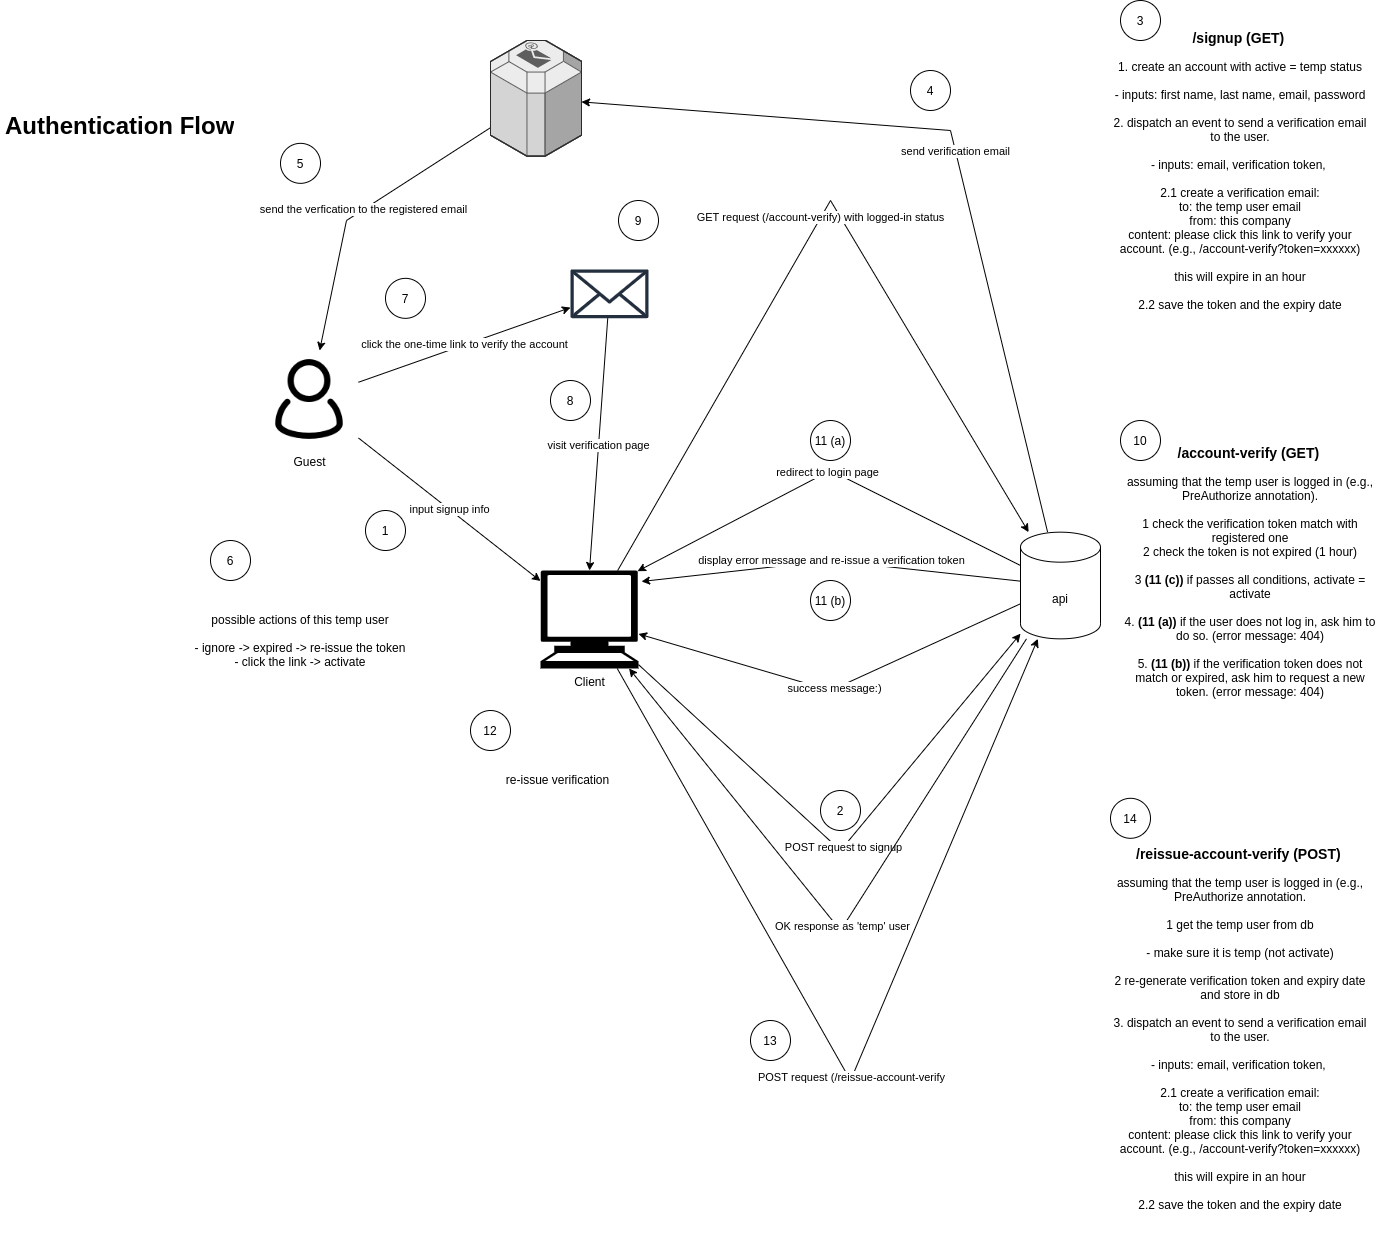

The diagram above was exported from draw.io. Its source (the exported page's mxGraphModel, read from the mxfile embedded in the PNG):
<mxGraphModel dx="1936" dy="2314" grid="1" gridSize="10" guides="1" tooltips="1" connect="1" arrows="1" fold="1" page="1" pageScale="1" pageWidth="850" pageHeight="1100" math="0" shadow="0">
  <root>
    <mxCell id="0" />
    <mxCell id="1" parent="0" />
    <mxCell id="Ox8yVqb4sxmCp9kWgMKE-6" value="input signup info" style="rounded=0;orthogonalLoop=1;jettySize=auto;html=1;" edge="1" parent="1" source="Ox8yVqb4sxmCp9kWgMKE-1" target="Ox8yVqb4sxmCp9kWgMKE-3">
      <mxGeometry relative="1" as="geometry" />
    </mxCell>
    <mxCell id="Ox8yVqb4sxmCp9kWgMKE-13" value="click the one-time link to verify the account" style="edgeStyle=none;rounded=0;orthogonalLoop=1;jettySize=auto;html=1;" edge="1" parent="1" source="Ox8yVqb4sxmCp9kWgMKE-1" target="Ox8yVqb4sxmCp9kWgMKE-12">
      <mxGeometry relative="1" as="geometry" />
    </mxCell>
    <mxCell id="Ox8yVqb4sxmCp9kWgMKE-1" value="Guest" style="shape=image;html=1;verticalAlign=top;verticalLabelPosition=bottom;labelBackgroundColor=#ffffff;imageAspect=0;aspect=fixed;image=https://cdn0.iconfinder.com/data/icons/eon-social-media-contact-info-2/32/user_people_person_users_man-128.png" vertex="1" parent="1">
      <mxGeometry x="280" y="260" width="98" height="98" as="geometry" />
    </mxCell>
    <mxCell id="Ox8yVqb4sxmCp9kWgMKE-2" value="&lt;h1&gt;Authentication Flow&lt;/h1&gt;&lt;p&gt;&lt;br&gt;&lt;/p&gt;" style="text;html=1;strokeColor=none;fillColor=none;spacing=5;spacingTop=-20;whiteSpace=wrap;overflow=hidden;rounded=0;" vertex="1" parent="1">
      <mxGeometry x="20" y="15.71" width="260" height="50" as="geometry" />
    </mxCell>
    <mxCell id="Ox8yVqb4sxmCp9kWgMKE-7" value="POST request to signup" style="edgeStyle=none;rounded=0;orthogonalLoop=1;jettySize=auto;html=1;" edge="1" parent="1" source="Ox8yVqb4sxmCp9kWgMKE-3" target="Ox8yVqb4sxmCp9kWgMKE-5">
      <mxGeometry relative="1" as="geometry">
        <Array as="points">
          <mxPoint x="860" y="760" />
        </Array>
      </mxGeometry>
    </mxCell>
    <mxCell id="Ox8yVqb4sxmCp9kWgMKE-16" value="GET request (/account-verify) with logged-in status" style="edgeStyle=none;rounded=0;orthogonalLoop=1;jettySize=auto;html=1;" edge="1" parent="1" source="Ox8yVqb4sxmCp9kWgMKE-3" target="Ox8yVqb4sxmCp9kWgMKE-5">
      <mxGeometry relative="1" as="geometry">
        <mxPoint x="820" y="320" as="targetPoint" />
        <Array as="points">
          <mxPoint x="850" y="110" />
        </Array>
      </mxGeometry>
    </mxCell>
    <mxCell id="Ox8yVqb4sxmCp9kWgMKE-35" value="POST request (/reissue-account-verify" style="edgeStyle=none;rounded=0;orthogonalLoop=1;jettySize=auto;html=1;" edge="1" parent="1" source="Ox8yVqb4sxmCp9kWgMKE-3" target="Ox8yVqb4sxmCp9kWgMKE-5">
      <mxGeometry relative="1" as="geometry">
        <Array as="points">
          <mxPoint x="870" y="990" />
        </Array>
      </mxGeometry>
    </mxCell>
    <mxCell id="Ox8yVqb4sxmCp9kWgMKE-3" value="Client" style="shape=mxgraph.signs.tech.computer;html=1;pointerEvents=1;fillColor=#000000;strokeColor=none;verticalLabelPosition=bottom;verticalAlign=top;align=center;" vertex="1" parent="1">
      <mxGeometry x="560" y="480" width="98" height="98" as="geometry" />
    </mxCell>
    <mxCell id="Ox8yVqb4sxmCp9kWgMKE-8" value="OK response as 'temp' user" style="edgeStyle=none;rounded=0;orthogonalLoop=1;jettySize=auto;html=1;" edge="1" parent="1" source="Ox8yVqb4sxmCp9kWgMKE-5" target="Ox8yVqb4sxmCp9kWgMKE-3">
      <mxGeometry relative="1" as="geometry">
        <Array as="points">
          <mxPoint x="860" y="840" />
        </Array>
      </mxGeometry>
    </mxCell>
    <mxCell id="Ox8yVqb4sxmCp9kWgMKE-9" value="send verification email" style="edgeStyle=none;rounded=0;orthogonalLoop=1;jettySize=auto;html=1;" edge="1" parent="1" source="Ox8yVqb4sxmCp9kWgMKE-5" target="Ox8yVqb4sxmCp9kWgMKE-10">
      <mxGeometry relative="1" as="geometry">
        <mxPoint x="900" y="430" as="targetPoint" />
        <Array as="points">
          <mxPoint x="970" y="40" />
        </Array>
      </mxGeometry>
    </mxCell>
    <mxCell id="Ox8yVqb4sxmCp9kWgMKE-28" value="redirect to login page" style="edgeStyle=none;rounded=0;orthogonalLoop=1;jettySize=auto;html=1;entryX=0.99;entryY=0.007;entryDx=0;entryDy=0;entryPerimeter=0;" edge="1" parent="1" source="Ox8yVqb4sxmCp9kWgMKE-5" target="Ox8yVqb4sxmCp9kWgMKE-3">
      <mxGeometry relative="1" as="geometry">
        <Array as="points">
          <mxPoint x="850" y="380" />
        </Array>
      </mxGeometry>
    </mxCell>
    <mxCell id="Ox8yVqb4sxmCp9kWgMKE-32" value="display error message and re-issue a verification token" style="edgeStyle=none;rounded=0;orthogonalLoop=1;jettySize=auto;html=1;entryX=1.031;entryY=0.112;entryDx=0;entryDy=0;entryPerimeter=0;" edge="1" parent="1" source="Ox8yVqb4sxmCp9kWgMKE-5" target="Ox8yVqb4sxmCp9kWgMKE-3">
      <mxGeometry relative="1" as="geometry">
        <Array as="points">
          <mxPoint x="850" y="470" />
        </Array>
      </mxGeometry>
    </mxCell>
    <mxCell id="Ox8yVqb4sxmCp9kWgMKE-34" value="success message:)" style="edgeStyle=none;rounded=0;orthogonalLoop=1;jettySize=auto;html=1;" edge="1" parent="1" source="Ox8yVqb4sxmCp9kWgMKE-5" target="Ox8yVqb4sxmCp9kWgMKE-3">
      <mxGeometry relative="1" as="geometry">
        <Array as="points">
          <mxPoint x="850" y="600" />
        </Array>
      </mxGeometry>
    </mxCell>
    <mxCell id="Ox8yVqb4sxmCp9kWgMKE-5" value="api" style="shape=cylinder3;whiteSpace=wrap;html=1;boundedLbl=1;backgroundOutline=1;size=15;" vertex="1" parent="1">
      <mxGeometry x="1040" y="441.6700000000001" width="80" height="106.67" as="geometry" />
    </mxCell>
    <mxCell id="Ox8yVqb4sxmCp9kWgMKE-11" value="send the verfication to the registered email" style="edgeStyle=none;rounded=0;orthogonalLoop=1;jettySize=auto;html=1;" edge="1" parent="1" source="Ox8yVqb4sxmCp9kWgMKE-10" target="Ox8yVqb4sxmCp9kWgMKE-1">
      <mxGeometry relative="1" as="geometry">
        <Array as="points">
          <mxPoint x="366" y="130" />
        </Array>
      </mxGeometry>
    </mxCell>
    <mxCell id="Ox8yVqb4sxmCp9kWgMKE-10" value="" style="verticalLabelPosition=bottom;html=1;verticalAlign=top;strokeWidth=1;align=center;outlineConnect=0;dashed=0;outlineConnect=0;shape=mxgraph.aws3d.email_service;fillColor=#ECECEC;strokeColor=#5E5E5E;aspect=fixed;" vertex="1" parent="1">
      <mxGeometry x="510" y="-50" width="91" height="115.71" as="geometry" />
    </mxCell>
    <mxCell id="Ox8yVqb4sxmCp9kWgMKE-14" value="visit verification page" style="edgeStyle=none;rounded=0;orthogonalLoop=1;jettySize=auto;html=1;entryX=0.5;entryY=0;entryDx=0;entryDy=0;entryPerimeter=0;" edge="1" parent="1" source="Ox8yVqb4sxmCp9kWgMKE-12" target="Ox8yVqb4sxmCp9kWgMKE-3">
      <mxGeometry relative="1" as="geometry" />
    </mxCell>
    <mxCell id="Ox8yVqb4sxmCp9kWgMKE-12" value="" style="outlineConnect=0;fontColor=#232F3E;gradientColor=none;fillColor=#232F3E;strokeColor=none;dashed=0;verticalLabelPosition=bottom;verticalAlign=top;align=center;html=1;fontSize=12;fontStyle=0;aspect=fixed;pointerEvents=1;shape=mxgraph.aws4.email_2;" vertex="1" parent="1">
      <mxGeometry x="590" y="178.84" width="78" height="49" as="geometry" />
    </mxCell>
    <mxCell id="Ox8yVqb4sxmCp9kWgMKE-17" value="&lt;br&gt;&lt;b&gt;&lt;font style=&quot;font-size: 14px&quot;&gt;/account-verify (GET)&lt;/font&gt;&lt;/b&gt;&amp;nbsp;&lt;br&gt;&lt;br&gt;assuming that the temp user is logged in (e.g., PreAuthorize annotation).&lt;br&gt;&lt;br&gt;1 check the verification token match with registered one&lt;br&gt;2 check the token is not expired (1 hour)&lt;br&gt;&lt;br&gt;3 &lt;b&gt;(11 (c))&lt;/b&gt; if passes all conditions, activate = activate&lt;br&gt;&lt;br&gt;4. &lt;b&gt;(11 (a))&amp;nbsp;&lt;/b&gt;if the user does not log in, ask him to do so. (error message: 404)&lt;br&gt;&lt;br&gt;5. &lt;b&gt;(11 (b))&lt;/b&gt; if the verification token does not match or expired, ask him to request a new token. (error message: 404)&lt;br&gt;&lt;br&gt;&amp;nbsp;&lt;br&gt;&amp;nbsp;" style="text;html=1;strokeColor=none;fillColor=none;align=center;verticalAlign=middle;whiteSpace=wrap;rounded=0;" vertex="1" parent="1">
      <mxGeometry x="1140" y="370" width="260" height="250" as="geometry" />
    </mxCell>
    <mxCell id="Ox8yVqb4sxmCp9kWgMKE-18" value="1" style="ellipse;whiteSpace=wrap;html=1;aspect=fixed;" vertex="1" parent="1">
      <mxGeometry x="385" y="420" width="40" height="40" as="geometry" />
    </mxCell>
    <mxCell id="Ox8yVqb4sxmCp9kWgMKE-19" value="2" style="ellipse;whiteSpace=wrap;html=1;aspect=fixed;" vertex="1" parent="1">
      <mxGeometry x="840" y="700" width="40" height="40" as="geometry" />
    </mxCell>
    <mxCell id="Ox8yVqb4sxmCp9kWgMKE-20" value="&lt;br&gt;&lt;b&gt;&lt;font style=&quot;font-size: 14px&quot;&gt;/signup (GET)&lt;/font&gt;&lt;/b&gt;&amp;nbsp;&lt;br&gt;&lt;br&gt;1. create an account with active = temp status&lt;br&gt;&lt;br&gt;- inputs: first name, last name, email, password&lt;br&gt;&lt;br&gt;2. dispatch an event to send a verification email to the user.&lt;br&gt;&lt;br&gt;- inputs: email, verification token,&amp;nbsp;&lt;br&gt;&lt;br&gt;2.1 create a verification email:&lt;br&gt;to: the temp user email&lt;br&gt;from: this company&lt;br&gt;content: please click this link to verify your account. (e.g., /account-verify?token=xxxxxx)&lt;br&gt;&lt;br&gt;this will expire in an hour&lt;br&gt;&lt;br&gt;2.2 save the token and the expiry date" style="text;html=1;strokeColor=none;fillColor=none;align=center;verticalAlign=middle;whiteSpace=wrap;rounded=0;" vertex="1" parent="1">
      <mxGeometry x="1130" y="-82.16" width="260" height="310" as="geometry" />
    </mxCell>
    <mxCell id="Ox8yVqb4sxmCp9kWgMKE-21" value="3" style="ellipse;whiteSpace=wrap;html=1;aspect=fixed;" vertex="1" parent="1">
      <mxGeometry x="1140" y="-90" width="40" height="40" as="geometry" />
    </mxCell>
    <mxCell id="Ox8yVqb4sxmCp9kWgMKE-22" value="4" style="ellipse;whiteSpace=wrap;html=1;aspect=fixed;" vertex="1" parent="1">
      <mxGeometry x="930" y="-20" width="40" height="40" as="geometry" />
    </mxCell>
    <mxCell id="Ox8yVqb4sxmCp9kWgMKE-23" value="5" style="ellipse;whiteSpace=wrap;html=1;aspect=fixed;" vertex="1" parent="1">
      <mxGeometry x="300" y="52.839999999999996" width="40" height="40" as="geometry" />
    </mxCell>
    <mxCell id="Ox8yVqb4sxmCp9kWgMKE-24" value="possible actions of this temp user&lt;br&gt;&lt;br&gt;- ignore -&amp;gt; expired -&amp;gt; re-issue the token&lt;br&gt;- click the link -&amp;gt; activate" style="text;html=1;strokeColor=none;fillColor=none;align=center;verticalAlign=middle;whiteSpace=wrap;rounded=0;" vertex="1" parent="1">
      <mxGeometry x="195" y="515" width="250" height="70" as="geometry" />
    </mxCell>
    <mxCell id="Ox8yVqb4sxmCp9kWgMKE-25" value="6" style="ellipse;whiteSpace=wrap;html=1;aspect=fixed;" vertex="1" parent="1">
      <mxGeometry x="230" y="450" width="40" height="40" as="geometry" />
    </mxCell>
    <mxCell id="Ox8yVqb4sxmCp9kWgMKE-26" value="7" style="ellipse;whiteSpace=wrap;html=1;aspect=fixed;" vertex="1" parent="1">
      <mxGeometry x="405" y="187.83999999999997" width="40" height="40" as="geometry" />
    </mxCell>
    <mxCell id="Ox8yVqb4sxmCp9kWgMKE-27" value="8" style="ellipse;whiteSpace=wrap;html=1;aspect=fixed;" vertex="1" parent="1">
      <mxGeometry x="570" y="290" width="40" height="40" as="geometry" />
    </mxCell>
    <mxCell id="Ox8yVqb4sxmCp9kWgMKE-29" value="9" style="ellipse;whiteSpace=wrap;html=1;aspect=fixed;" vertex="1" parent="1">
      <mxGeometry x="638" y="110" width="40" height="40" as="geometry" />
    </mxCell>
    <mxCell id="Ox8yVqb4sxmCp9kWgMKE-30" value="10" style="ellipse;whiteSpace=wrap;html=1;aspect=fixed;" vertex="1" parent="1">
      <mxGeometry x="1140" y="330" width="40" height="40" as="geometry" />
    </mxCell>
    <mxCell id="Ox8yVqb4sxmCp9kWgMKE-31" value="11 (a)" style="ellipse;whiteSpace=wrap;html=1;aspect=fixed;" vertex="1" parent="1">
      <mxGeometry x="830" y="330" width="40" height="40" as="geometry" />
    </mxCell>
    <mxCell id="Ox8yVqb4sxmCp9kWgMKE-33" value="11 (b)" style="ellipse;whiteSpace=wrap;html=1;aspect=fixed;" vertex="1" parent="1">
      <mxGeometry x="830" y="490" width="40" height="40" as="geometry" />
    </mxCell>
    <mxCell id="Ox8yVqb4sxmCp9kWgMKE-36" value="12" style="ellipse;whiteSpace=wrap;html=1;aspect=fixed;" vertex="1" parent="1">
      <mxGeometry x="490" y="620" width="40" height="40" as="geometry" />
    </mxCell>
    <mxCell id="Ox8yVqb4sxmCp9kWgMKE-37" value="re-issue verification" style="text;html=1;strokeColor=none;fillColor=none;align=center;verticalAlign=middle;whiteSpace=wrap;rounded=0;" vertex="1" parent="1">
      <mxGeometry x="510" y="670" width="135" height="37.8" as="geometry" />
    </mxCell>
    <mxCell id="Ox8yVqb4sxmCp9kWgMKE-38" value="&lt;br&gt;&lt;b&gt;&lt;font style=&quot;font-size: 14px&quot;&gt;/reissue-account-verify (POST)&lt;/font&gt;&lt;/b&gt;&amp;nbsp;&lt;br&gt;&lt;br&gt;assuming that the temp user is logged in (e.g., PreAuthorize annotation.&lt;br&gt;&lt;br&gt;1 get the temp user from db&lt;br&gt;&lt;br&gt;- make sure it is temp (not activate)&lt;br&gt;&lt;br&gt;2 re-generate verification token and expiry date and store in db&lt;br&gt;&lt;br&gt;3. dispatch an event to send a verification email to the user.&lt;br&gt;&lt;br&gt;- inputs: email, verification token,&amp;nbsp;&lt;br&gt;&lt;br&gt;2.1 create a verification email:&lt;br&gt;to: the temp user email&lt;br&gt;from: this company&lt;br&gt;content: please click this link to verify your account. (e.g., /account-verify?token=xxxxxx)&lt;br&gt;&lt;br&gt;this will expire in an hour&lt;br&gt;&lt;br&gt;2.2 save the token and the expiry date&lt;br&gt;&amp;nbsp;&lt;br&gt;&amp;nbsp;" style="text;html=1;strokeColor=none;fillColor=none;align=center;verticalAlign=middle;whiteSpace=wrap;rounded=0;" vertex="1" parent="1">
      <mxGeometry x="1130" y="790" width="260" height="310" as="geometry" />
    </mxCell>
    <mxCell id="Ox8yVqb4sxmCp9kWgMKE-39" value="14" style="ellipse;whiteSpace=wrap;html=1;aspect=fixed;" vertex="1" parent="1">
      <mxGeometry x="1130" y="707.8" width="40" height="40" as="geometry" />
    </mxCell>
    <mxCell id="Ox8yVqb4sxmCp9kWgMKE-40" value="13" style="ellipse;whiteSpace=wrap;html=1;aspect=fixed;" vertex="1" parent="1">
      <mxGeometry x="770" y="930" width="40" height="40" as="geometry" />
    </mxCell>
  </root>
</mxGraphModel>